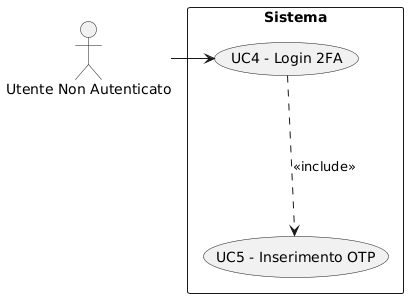

The diagram above was rendered by PlantUML. Its source (embedded in the PNG):
@startuml
skinparam wrapWidth 200
skinparam MaxMessageSize 150
top to bottom direction
skinparam packageStyle rectangle

actor "Utente Non Autenticato" as CA_non_authd_usr

rectangle "Sistema" {
    usecase "UC5 - Inserimento OTP" as ins_otp
    usecase "UC4 - Login 2FA" as login_2fa
}

CA_non_authd_usr -right-> login_2fa
login_2fa -down..> ins_otp : <<include>>
@enduml